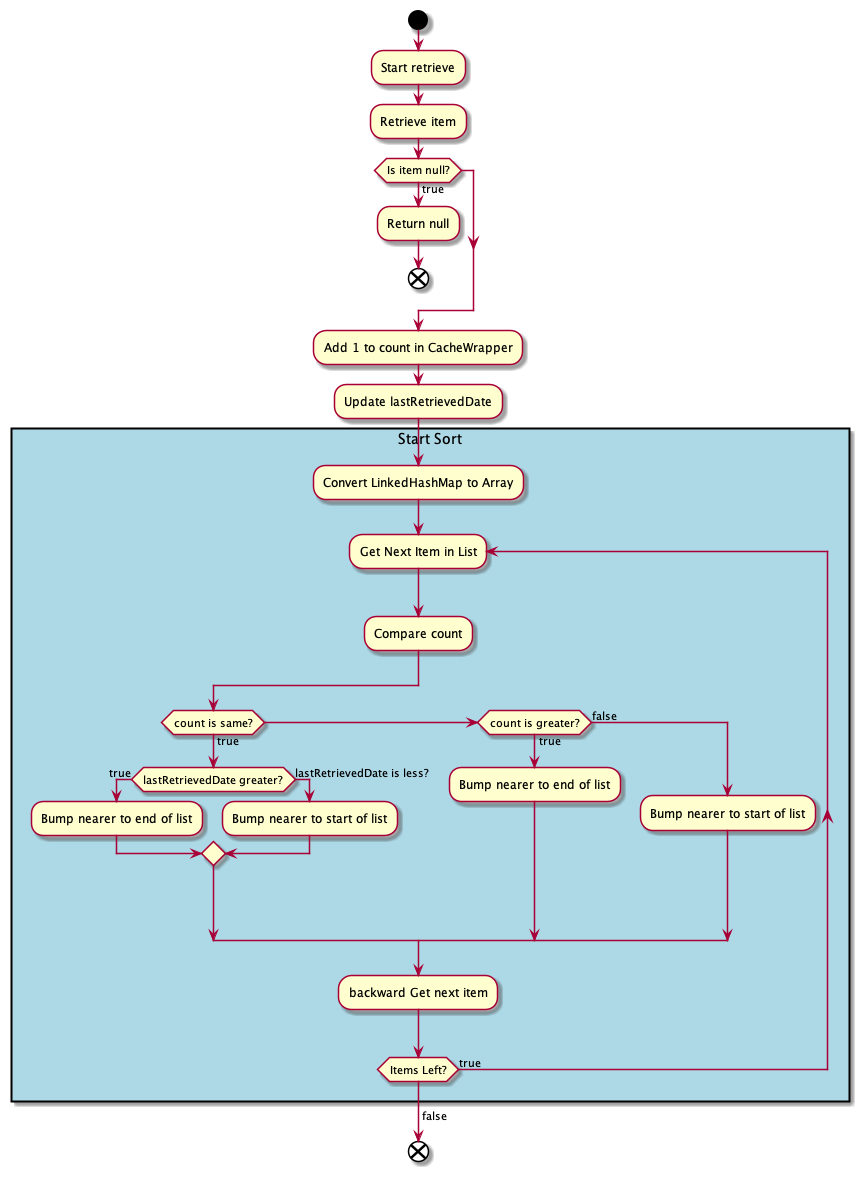

The diagram above was rendered by PlantUML. Its source (embedded in the PNG):
@startuml
start
:Start retrieve;
:Retrieve item;
if(Is item null?) then (true)
    :Return null;
    end
endif
:Add 1 to count in CacheWrapper;
:Update lastRetrievedDate;
!include forgetting-map-flow-sort.puml!SORT
end
@enduml